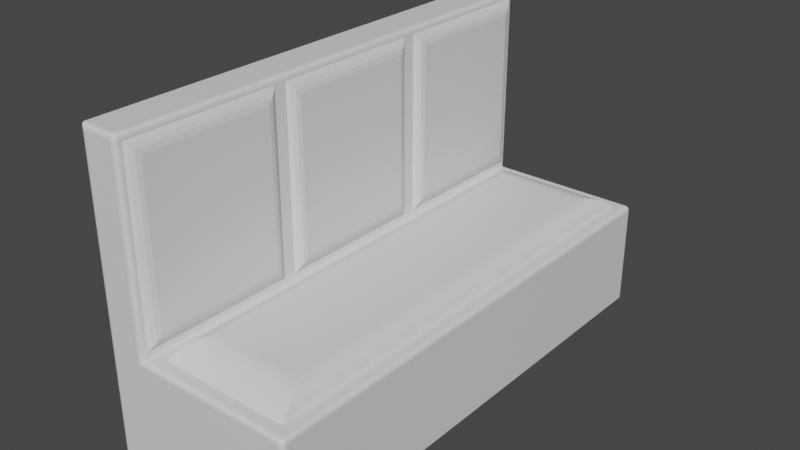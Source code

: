 # Source: bench.blend  (saved by Blender 2.81.16; exported with 4.5.12 LTS)
import bpy
from mathutils import Matrix  # noqa: F401  (used for matrix-valued properties, if any)

bpy.ops.wm.read_factory_settings(use_empty=True)
scene = bpy.context.scene
scene.name = 'Scene'

# ---- collections
col_collection = bpy.data.collections.new('Collection'); scene.collection.children.link(col_collection)

# ---- materials (node trees are filled in below, after node groups)
mat_bench_seat_body = bpy.data.materials.new('Bench Seat Body')
mat_bench_seat_body.use_transparent_shadow = False
mat_bench_seat_cushion = bpy.data.materials.new('Bench Seat Cushion')
mat_bench_seat_cushion.use_transparent_shadow = False

# ---- material node trees
mat_bench_seat_body.use_nodes = True; mat_bench_seat_body.node_tree.nodes.clear()
_N = mat_bench_seat_body.node_tree.nodes; _L = mat_bench_seat_body.node_tree.links
n0 = _N.new('ShaderNodeOutputMaterial'); n0.name = 'Material Output'; n0.location = (300, 300)
n1 = _N.new('ShaderNodeBsdfPrincipled'); n1.name = 'Principled BSDF'; n1.location = (10, 300)
n1.distribution = 'GGX'
n1.subsurface_method = 'BURLEY'
n1.inputs[3].default_value = 1.45
n1.inputs[27].default_value = (0.0, 0.0, 0.0, 1.0)
n1.inputs[28].default_value = 1.0
_L.new(n1.outputs[0], n0.inputs[0])
n0.is_active_output = True
mat_bench_seat_cushion.use_nodes = True; mat_bench_seat_cushion.node_tree.nodes.clear()
_N = mat_bench_seat_cushion.node_tree.nodes; _L = mat_bench_seat_cushion.node_tree.links
n0 = _N.new('ShaderNodeOutputMaterial'); n0.name = 'Material Output'; n0.location = (300, 300)
n1 = _N.new('ShaderNodeBsdfPrincipled'); n1.name = 'Principled BSDF'; n1.location = (10, 300)
n1.distribution = 'GGX'
n1.subsurface_method = 'BURLEY'
n1.inputs[3].default_value = 1.45
n1.inputs[27].default_value = (0.0, 0.0, 0.0, 1.0)
n1.inputs[28].default_value = 1.0
_L.new(n1.outputs[0], n0.inputs[0])
n0.is_active_output = True

# ---- world
world_world = bpy.data.worlds.new('World'); scene.world = world_world
world_world.use_nodes = True; world_world.node_tree.nodes.clear()
_N = world_world.node_tree.nodes; _L = world_world.node_tree.links
n0 = _N.new('ShaderNodeOutputWorld'); n0.name = 'World Output'; n0.location = (300, 300)
n1 = _N.new('ShaderNodeBackground'); n1.name = 'Background'; n1.location = (10, 300)
n1.inputs[0].default_value = (0.05088, 0.05088, 0.05088, 1.0)
_L.new(n1.outputs[0], n0.inputs[0])
n0.is_active_output = True
world_world.color = (0.05088, 0.05088, 0.05088)
world_world.use_sun_shadow = False
world_world.sun_shadow_jitter_overblur = 0.0

# ---- meshes
me_cube_002 = bpy.data.meshes.new('Cube.002')
me_cube_002.from_pydata([(-0.3954, 2.647, 1.2), (-0.3954, -2.647, 1.2), (-0.553, -2.804, 0.0), (-0.553, 2.804, 0.0), (1.056, 2.647, 1.2), (1.056, -2.647, 1.2), (-1.0, 0.9347, 3.383), (-1.0, -0.9347, 3.383), (-0.1667, 2.253, 1.377), (-0.3749, 2.572, 1.258), (-0.2202, 2.312, 1.372), (-0.2726, 2.38, 1.355), (-0.3186, 2.451, 1.328), (-0.3539, 2.517, 1.295), (-0.3749, -2.572, 1.258), (-0.1667, -2.253, 1.377), (-0.3539, -2.517, 1.295), (-0.3186, -2.451, 1.328), (-0.2726, -2.38, 1.355), (-0.2202, -2.312, 1.372), (1.035, -2.572, 1.258), (0.8271, -2.253, 1.377), (1.014, -2.517, 1.295), (0.979, -2.451, 1.328), (0.9329, -2.38, 1.355), (0.8806, -2.312, 1.372), (1.035, 2.572, 1.258), (0.8271, 2.253, 1.377), (1.014, 2.517, 1.295), (0.979, 2.451, 1.328), (0.9329, 2.38, 1.355), (0.8806, 2.312, 1.372), (-1.0, 0.9347, 0.0), (-1.0, -0.9347, 0.0), (-0.553, 0.9347, 1.2), (-0.553, -0.9347, 1.2), (-0.553, 0.9347, 0.0), (-0.553, -0.9347, 0.0), (1.213, -0.9347, 0.0), (1.213, 0.9347, 0.0), (-1.0, -0.9347, 1.2), (-1.0, 0.9347, 1.2), (-0.3954, 0.8822, 1.2), (-0.3954, -0.8822, 1.2), (1.056, 0.8822, 1.2), (1.056, -0.8822, 1.2), (-0.3749, 0.8573, 1.258), (-0.3749, -0.8573, 1.258), (-0.3539, -0.8389, 1.295), (-0.3539, 0.8389, 1.295), (-0.3186, -0.8169, 1.328), (-0.3186, 0.8169, 1.328), (-0.2726, -0.7934, 1.355), (-0.2726, 0.7934, 1.355), (-0.2202, -0.7708, 1.372), (-0.2202, 0.7708, 1.372), (-0.1667, -0.7511, 1.377), (-0.1667, 0.7511, 1.377), (0.8271, 0.7511, 1.377), (0.8271, -0.7511, 1.377), (0.8806, -0.7708, 1.372), (0.8806, 0.7708, 1.372), (0.9329, -0.7934, 1.355), (0.9329, 0.7934, 1.355), (0.979, -0.8169, 1.328), (0.979, 0.8169, 1.328), (1.014, -0.8389, 1.295), (1.014, 0.8389, 1.295), (1.035, -0.8573, 1.258), (1.035, 0.8573, 1.258), (-0.553, 1.009, 1.273), (-0.553, 2.73, 1.273), (-0.553, 2.73, 3.31), (-0.553, 1.009, 3.31), (-0.553, -2.73, 1.273), (-0.553, -1.009, 1.273), (-0.553, -1.009, 3.31), (-0.553, -2.73, 3.31), (-0.553, -0.861, 1.273), (-0.553, 0.861, 1.273), (-0.553, 0.861, 3.31), (-0.553, -0.861, 3.31), (-0.5248, 2.697, 1.312), (-0.4906, 2.602, 1.416), (-0.5006, 2.653, 1.362), (-0.4906, 1.137, 1.416), (-0.5248, 1.042, 1.312), (-0.5006, 1.086, 1.362), (-0.4906, 1.137, 3.167), (-0.5248, 1.042, 3.27), (-0.5006, 1.086, 3.221), (-0.5248, 2.697, 3.27), (-0.4906, 2.602, 3.167), (-0.5006, 2.653, 3.221), (-0.5248, -1.042, 1.312), (-0.4906, -1.137, 1.416), (-0.5006, -1.086, 1.362), (-0.4906, -2.602, 1.416), (-0.5248, -2.697, 1.312), (-0.5006, -2.653, 1.362), (-0.4906, -2.602, 3.167), (-0.5248, -2.697, 3.27), (-0.5006, -2.653, 3.221), (-0.5248, -1.042, 3.27), (-0.4906, -1.137, 3.167), (-0.5006, -1.086, 3.221), (-0.5248, 0.8278, 1.312), (-0.4906, 0.7321, 1.416), (-0.5006, 0.7832, 1.362), (-0.4906, -0.7321, 1.416), (-0.5248, -0.8278, 1.312), (-0.5006, -0.7832, 1.362), (-0.4906, -0.7321, 3.167), (-0.5248, -0.8278, 3.27), (-0.5006, -0.7832, 3.221), (-0.5248, 0.8278, 3.27), (-0.4906, 0.7321, 3.167), (-0.5006, 0.7832, 3.221), (-0.95, -2.804, 3.333), (-1.0, -2.754, 3.383), (-0.975, -2.797, 3.358), (-0.9933, -2.779, 3.377), (-0.95, 2.804, 3.333), (-1.0, 2.754, 3.383), (-0.975, 2.797, 3.358), (-0.9933, 2.779, 3.377), (-0.553, -2.754, 3.333), (-0.603, -2.754, 3.383), (-0.603, -2.804, 3.333), (-0.5597, -2.754, 3.358), (-0.5597, -2.779, 3.333), (-0.5662, -2.778, 3.357), (-0.603, -2.779, 3.377), (-0.578, -2.754, 3.377), (-0.5791, -2.778, 3.37), (-0.578, -2.798, 3.333), (-0.603, -2.798, 3.358), (-0.5791, -2.791, 3.357), (-0.603, 2.804, 3.333), (-0.603, 2.754, 3.383), (-0.553, 2.754, 3.333), (-0.603, 2.798, 3.358), (-0.578, 2.798, 3.333), (-0.5791, 2.791, 3.357), (-0.578, 2.754, 3.377), (-0.603, 2.779, 3.377), (-0.5791, 2.778, 3.37), (-0.5597, 2.779, 3.333), (-0.5597, 2.754, 3.358), (-0.5662, 2.778, 3.357), (-0.95, -2.804, 0.0), (-1.0, -2.754, 0.0), (-0.975, -2.797, 0.0), (-0.9933, -2.779, 0.0), (-1.0, 2.754, 0.0), (-0.95, 2.804, 0.0), (-0.9933, 2.779, 0.0), (-0.975, 2.797, 0.0), (1.213, -2.754, 0.0), (1.163, -2.804, 0.0), (1.207, -2.779, 0.0), (1.188, -2.797, 0.0), (1.163, 2.804, 0.0), (1.213, 2.754, 0.0), (1.188, 2.797, 0.0), (1.207, 2.779, 0.0), (-1.0, -2.754, 1.2), (-0.95, -2.804, 1.2), (-0.9933, -2.779, 1.2), (-0.975, -2.797, 1.2), (-0.95, 2.804, 1.2), (-1.0, 2.754, 1.2), (-0.975, 2.797, 1.2), (-0.9933, 2.779, 1.2), (-0.553, 2.754, 1.2), (-0.603, 2.804, 1.15), (-0.5597, 2.779, 1.193), (-0.578, 2.797, 1.175), (-0.603, -2.804, 1.15), (-0.553, -2.754, 1.2), (-0.578, -2.797, 1.175), (-0.5597, -2.779, 1.193), (1.213, -2.754, 1.15), (1.163, -2.754, 1.2), (1.163, -2.804, 1.15), (1.207, -2.754, 1.175), (1.207, -2.779, 1.15), (1.2, -2.778, 1.173), (1.163, -2.779, 1.193), (1.188, -2.754, 1.193), (1.187, -2.778, 1.186), (1.188, -2.798, 1.15), (1.163, -2.798, 1.175), (1.187, -2.791, 1.173), (1.213, 2.754, 1.15), (1.163, 2.804, 1.15), (1.163, 2.754, 1.2), (1.207, 2.779, 1.15), (1.207, 2.754, 1.175), (1.2, 2.778, 1.173), (1.163, 2.798, 1.175), (1.188, 2.798, 1.15), (1.187, 2.791, 1.173), (1.188, 2.754, 1.193), (1.163, 2.779, 1.193), (1.187, 2.778, 1.186), (-0.553, -0.9347, 3.333), (-0.603, -0.9347, 3.383), (-0.5597, -0.9347, 3.358), (-0.578, -0.9347, 3.377), (-0.603, 0.9347, 3.383), (-0.553, 0.9347, 3.333), (-0.578, 0.9347, 3.377), (-0.5597, 0.9347, 3.358), (1.163, 0.9181, 1.2), (1.213, 0.9347, 1.15), (1.188, 0.9264, 1.193), (1.207, 0.9325, 1.175), (1.213, -0.9347, 1.15), (1.163, -0.9181, 1.2), (1.207, -0.9325, 1.175), (1.188, -0.9264, 1.193)], [], [(76, 77, 101, 103), (207, 7, 119, 127), (126, 179, 74, 77), (1, 5, 20, 14), (32, 41, 171, 154), (167, 178, 128, 118), (154, 156, 157, 155, 3, 36, 32), (171, 41, 6, 123), (163, 194, 215, 39), (37, 38, 158, 160, 161, 159, 2), (33, 37, 2, 150, 152, 153, 151), (159, 184, 178, 2), (0, 4, 196, 174), (155, 170, 175, 3), (34, 174, 71, 70), (1, 43, 35, 179), (4, 44, 214, 196), (42, 0, 174, 34), (4, 0, 9, 26), (43, 1, 14, 47), (44, 4, 26, 69), (27, 8, 57, 58), (47, 14, 16, 48), (48, 16, 17, 50), (50, 17, 18, 52), (52, 18, 19, 54), (54, 19, 15, 56), (21, 15, 19, 25), (25, 19, 18, 24), (24, 18, 17, 23), (23, 17, 16, 22), (22, 16, 14, 20), (59, 21, 25, 60), (60, 25, 24, 62), (62, 24, 23, 64), (64, 23, 22, 66), (66, 22, 20, 68), (8, 27, 31, 10), (10, 31, 30, 11), (11, 30, 29, 12), (12, 29, 28, 13), (13, 28, 26, 9), (59, 56, 15, 21), (58, 57, 56, 59), (28, 67, 69, 26), (67, 66, 68, 69), (29, 65, 67, 28), (65, 64, 66, 67), (30, 63, 65, 29), (63, 62, 64, 65), (31, 61, 63, 30), (61, 60, 62, 63), (27, 58, 61, 31), (58, 59, 60, 61), (10, 55, 57, 8), (55, 54, 56, 57), (11, 53, 55, 10), (53, 52, 54, 55), (12, 51, 53, 11), (51, 50, 52, 53), (13, 49, 51, 12), (49, 48, 50, 51), (9, 46, 49, 13), (46, 47, 48, 49), (5, 45, 68, 20), (45, 44, 69, 68), (0, 42, 46, 9), (42, 43, 47, 46), (211, 206, 81, 80), (45, 5, 183, 219), (43, 42, 34, 35), (2, 178, 167, 150), (33, 40, 41, 32), (3, 162, 164, 165, 163, 39, 36), (44, 45, 219, 214), (3, 175, 195, 162), (36, 39, 38, 37), (175, 170, 122, 138), (206, 35, 78, 81), (139, 123, 6, 210), (41, 40, 7, 6), (38, 218, 182, 158), (32, 36, 37, 33), (73, 70, 86, 89), (179, 35, 75, 74), (140, 211, 73, 72), (151, 166, 40, 33), (39, 215, 218, 38), (5, 1, 179, 183), (34, 211, 80, 79), (174, 140, 72, 71), (206, 126, 77, 76), (35, 34, 79, 78), (211, 34, 70, 73), (210, 6, 7, 207), (35, 206, 76, 75), (71, 72, 91, 82), (75, 76, 103, 94), (79, 80, 115, 106), (109, 107, 116, 112), (74, 75, 94, 98), (77, 74, 98, 101), (80, 81, 113, 115), (85, 83, 92, 88), (78, 79, 106, 110), (81, 78, 110, 113), (72, 73, 89, 91), (97, 95, 104, 100), (83, 85, 87, 84), (84, 87, 86, 82), (85, 88, 90, 87), (87, 90, 89, 86), (92, 83, 84, 93), (93, 84, 82, 91), (91, 89, 90, 93), (93, 90, 88, 92), (95, 97, 99, 96), (96, 99, 98, 94), (97, 100, 102, 99), (99, 102, 101, 98), (94, 103, 105, 96), (96, 105, 104, 95), (103, 101, 102, 105), (105, 102, 100, 104), (107, 109, 111, 108), (108, 111, 110, 106), (109, 112, 114, 111), (111, 114, 113, 110), (106, 115, 117, 108), (108, 117, 116, 107), (115, 113, 114, 117), (117, 114, 112, 116), (70, 71, 82, 86), (126, 129, 131, 130), (129, 133, 134, 131), (127, 132, 134, 133), (132, 136, 137, 134), (128, 135, 137, 136), (135, 130, 131, 137), (131, 134, 137), (138, 141, 143, 142), (141, 145, 146, 143), (139, 144, 146, 145), (144, 148, 149, 146), (140, 147, 149, 148), (147, 142, 143, 149), (143, 146, 149), (182, 185, 187, 186), (185, 189, 190, 187), (183, 188, 190, 189), (188, 192, 193, 190), (184, 191, 193, 192), (191, 186, 187, 193), (187, 190, 193), (194, 197, 199, 198), (197, 201, 202, 199), (195, 200, 202, 201), (200, 204, 205, 202), (196, 203, 205, 204), (203, 198, 199, 205), (199, 202, 205), (179, 126, 130, 181), (181, 130, 135, 180), (180, 135, 128, 178), (140, 174, 176, 147), (147, 176, 177, 142), (142, 177, 175, 138), (122, 170, 172, 124), (124, 172, 173, 125), (125, 173, 171, 123), (167, 118, 120, 169), (169, 120, 121, 168), (168, 121, 119, 166), (127, 119, 121, 132), (132, 121, 120, 136), (136, 120, 118, 128), (123, 139, 145, 125), (125, 145, 141, 124), (124, 141, 138, 122), (207, 127, 133, 209), (209, 133, 129, 208), (208, 129, 126, 206), (170, 155, 157, 172), (172, 157, 156, 173), (173, 156, 154, 171), (194, 163, 165, 197), (197, 165, 164, 201), (201, 164, 162, 195), (184, 159, 161, 191), (191, 161, 160, 186), (186, 160, 158, 182), (150, 167, 169, 152), (152, 169, 168, 153), (153, 168, 166, 151), (183, 179, 181, 188), (188, 181, 180, 192), (192, 180, 178, 184), (219, 183, 189, 221), (221, 189, 185, 220), (220, 185, 182, 218), (174, 196, 204, 176), (176, 204, 200, 177), (177, 200, 195, 175), (139, 210, 212, 144), (144, 212, 213, 148), (148, 213, 211, 140), (210, 207, 209, 212), (212, 209, 208, 213), (213, 208, 206, 211), (196, 214, 216, 203), (203, 216, 217, 198), (198, 217, 215, 194), (214, 219, 221, 216), (216, 221, 220, 217), (217, 220, 218, 215), (40, 166, 119, 7)])
me_cube_002.polygons.foreach_set('material_index', [1, 0, 0, 1, 0, 0, 0, 0, 0, 0, 0, 0, 0, 0, 0, 0, 0, 0, 1, 1, 1, 1, 1, 1, 1, 1, 1, 1, 1, 1, 1, 1, 1, 1, 1, 1, 1, 1, 1, 1, 1, 1, 1, 1, 1, 1, 1, 1, 1, 1, 1, 1, 1, 1, 1, 1, 1, 1, 1, 1, 1, 1, 1, 1, 1, 1, 1, 1, 0, 0, 0, 0, 0, 0, 0, 0, 0, 0, 0, 0, 0, 0, 0, 1, 0, 0, 0, 0, 0, 0, 0, 0, 0, 0, 0, 0, 1, 1, 1, 1, 1, 1, 1, 1, 1, 1, 1, 1, 1, 1, 1, 1, 1, 1, 1, 1, 1, 1, 1, 1, 1, 1, 1, 1, 1, 1, 1, 1, 1, 1, 1, 1, 1, 0, 0, 0, 0, 0, 0, 0, 0, 0, 0, 0, 0, 0, 0, 0, 0, 0, 0, 0, 0, 0, 0, 0, 0, 0, 0, 0, 0, 0, 0, 0, 0, 0, 0, 0, 0, 0, 0, 0, 0, 0, 0, 0, 0, 0, 0, 0, 0, 0, 0, 0, 0, 0, 0, 0, 0, 0, 0, 0, 0, 0, 0, 0, 0, 0, 0, 0, 0, 0, 0, 0, 0, 0, 0, 0, 0, 0, 0, 0, 0, 0, 0, 0])
_uv = me_cube_002.uv_layers.new(name='UVMap')
_uv.uv.foreach_set('vector', [0.5064, 0.1674, 0.5064, 0.01406, 0.5097, 0.01701, 0.5097, 0.1645, 0.9648, 0.3405, 0.9994, 0.3405, 0.9994, 0.5025, 0.9648, 0.5025, 0.5043, 0.01194, 0.6905, 0.01194, 0.684, 0.01406, 0.5064, 0.01406, 0.7094, 0.02153, 0.836, 0.02153, 0.834, 0.02819, 0.711, 0.02819, 0.2937, 0.174, 0.1911, 0.174, 0.1911, 0.01194, 0.2937, 0.01194, 0.4899, 0.7135, 0.4596, 0.7179, 0.4596, 0.5234, 0.4899, 0.5234, 0.3009, 0.01194, 0.3015, 0.009718, 0.3031, 0.008089, 0.3053, 0.007492, 0.34, 0.007492, 0.34, 0.174, 0.3009, 0.174, 0.1911, 0.01194, 0.1911, 0.174, 0.00434, 0.174, 0.00434, 0.01194, 0.9583, 0.5025, 0.858, 0.5025, 0.858, 0.3405, 0.9583, 0.3405, 0.34, 0.3405, 0.4942, 0.3405, 0.4942, 0.5025, 0.4936, 0.5047, 0.492, 0.5064, 0.4899, 0.507, 0.34, 0.507, 0.3009, 0.3405, 0.34, 0.3405, 0.34, 0.507, 0.3053, 0.507, 0.3031, 0.5064, 0.3015, 0.5047, 0.3009, 0.5025, 0.3053, 0.8203, 0.3053, 0.7179, 0.4596, 0.7179, 0.4552, 0.8203, 0.7094, 0.4929, 0.836, 0.4929, 0.8454, 0.5025, 0.6956, 0.5025, 0.1918, 0.519, 0.1918, 0.6258, 0.1615, 0.6213, 0.1571, 0.519, 0.6905, 0.3405, 0.6905, 0.5025, 0.684, 0.5004, 0.684, 0.347, 0.7094, 0.02153, 0.7094, 0.1787, 0.6956, 0.174, 0.6956, 0.01194, 0.836, 0.4929, 0.836, 0.3358, 0.8454, 0.339, 0.8454, 0.5025, 0.7094, 0.3358, 0.7094, 0.4929, 0.6956, 0.5025, 0.6956, 0.3405, 0.836, 0.4929, 0.7094, 0.4929, 0.711, 0.4863, 0.834, 0.4863, 0.2116, 0.8358, 0.2116, 0.9929, 0.2062, 0.9863, 0.2062, 0.8336, 0.2201, 0.8358, 0.2201, 0.9929, 0.2151, 0.9863, 0.2151, 0.8336, 0.8154, 0.4579, 0.7287, 0.4579, 0.7287, 0.3241, 0.8154, 0.3241, 0.2062, 0.8336, 0.2062, 0.9863, 0.2027, 0.9814, 0.2027, 0.8319, 0.2027, 0.8319, 0.2027, 0.9814, 0.1993, 0.9755, 0.1993, 0.83, 0.7156, 0.1845, 0.7156, 0.03897, 0.7195, 0.04524, 0.7195, 0.1866, 0.7195, 0.1866, 0.7195, 0.04524, 0.724, 0.0513, 0.724, 0.1886, 0.724, 0.1886, 0.724, 0.0513, 0.7287, 0.05654, 0.7287, 0.1903, 0.8154, 0.05654, 0.7287, 0.05654, 0.724, 0.0513, 0.8201, 0.0513, 0.8201, 0.0513, 0.724, 0.0513, 0.7195, 0.04524, 0.8247, 0.04524, 0.8247, 0.04524, 0.7195, 0.04524, 0.7156, 0.03897, 0.8288, 0.03897, 0.8288, 0.03897, 0.7156, 0.03897, 0.7127, 0.0331, 0.832, 0.0331, 0.832, 0.0331, 0.7127, 0.0331, 0.711, 0.02819, 0.834, 0.02819, 0.8154, 0.1903, 0.8154, 0.05654, 0.8201, 0.0513, 0.8201, 0.1886, 0.8201, 0.1886, 0.8201, 0.0513, 0.8247, 0.04524, 0.8247, 0.1866, 0.8247, 0.1866, 0.8247, 0.04524, 0.8288, 0.03897, 0.8288, 0.1845, 0.8288, 0.1845, 0.8288, 0.03897, 0.832, 0.0331, 0.832, 0.1825, 0.2119, 0.6825, 0.2119, 0.5331, 0.2151, 0.5282, 0.2151, 0.6809, 0.7287, 0.4579, 0.8154, 0.4579, 0.8201, 0.4632, 0.724, 0.4632, 0.724, 0.4632, 0.8201, 0.4632, 0.8247, 0.4692, 0.7195, 0.4692, 0.7195, 0.4692, 0.8247, 0.4692, 0.8288, 0.4755, 0.7156, 0.4755, 0.7156, 0.4755, 0.8288, 0.4755, 0.832, 0.4814, 0.7127, 0.4814, 0.7127, 0.4814, 0.832, 0.4814, 0.834, 0.4863, 0.711, 0.4863, 0.8154, 0.1903, 0.7287, 0.1903, 0.7287, 0.05654, 0.8154, 0.05654, 0.8154, 0.3241, 0.7287, 0.3241, 0.7287, 0.1903, 0.8154, 0.1903, 0.2119, 0.9814, 0.2119, 0.8319, 0.2151, 0.8336, 0.2151, 0.9863, 0.2119, 0.8319, 0.2119, 0.6825, 0.2151, 0.6809, 0.2151, 0.8336, 0.8288, 0.4755, 0.8288, 0.33, 0.832, 0.3319, 0.832, 0.4814, 0.8288, 0.33, 0.8288, 0.1845, 0.832, 0.1825, 0.832, 0.3319, 0.8247, 0.4692, 0.8247, 0.3279, 0.8288, 0.33, 0.8288, 0.4755, 0.8247, 0.3279, 0.8247, 0.1866, 0.8288, 0.1845, 0.8288, 0.33, 0.8201, 0.4632, 0.8201, 0.3259, 0.8247, 0.3279, 0.8247, 0.4692, 0.8201, 0.3259, 0.8201, 0.1886, 0.8247, 0.1866, 0.8247, 0.3279, 0.8154, 0.4579, 0.8154, 0.3241, 0.8201, 0.3259, 0.8201, 0.4632, 0.8154, 0.3241, 0.8154, 0.1903, 0.8201, 0.1886, 0.8201, 0.3259, 0.724, 0.4632, 0.724, 0.3259, 0.7287, 0.3241, 0.7287, 0.4579, 0.724, 0.3259, 0.724, 0.1886, 0.7287, 0.1903, 0.7287, 0.3241, 0.7195, 0.4692, 0.7195, 0.3279, 0.724, 0.3259, 0.724, 0.4632, 0.7195, 0.3279, 0.7195, 0.1866, 0.724, 0.1886, 0.724, 0.3259, 0.7156, 0.4755, 0.7156, 0.33, 0.7195, 0.3279, 0.7195, 0.4692, 0.7156, 0.33, 0.7156, 0.1845, 0.7195, 0.1866, 0.7195, 0.3279, 0.2027, 0.5331, 0.2027, 0.6825, 0.1993, 0.6845, 0.1993, 0.539, 0.2027, 0.6825, 0.2027, 0.8319, 0.1993, 0.83, 0.1993, 0.6845, 0.2062, 0.5282, 0.2062, 0.6809, 0.2027, 0.6825, 0.2027, 0.5331, 0.2062, 0.6809, 0.2062, 0.8336, 0.2027, 0.8319, 0.2027, 0.6825, 0.2201, 0.5215, 0.2201, 0.6787, 0.2151, 0.6809, 0.2151, 0.5282, 0.2201, 0.6787, 0.2201, 0.8358, 0.2151, 0.8336, 0.2151, 0.6809, 0.2116, 0.5215, 0.2116, 0.6787, 0.2062, 0.6809, 0.2062, 0.5282, 0.2116, 0.6787, 0.2116, 0.8358, 0.2062, 0.8336, 0.2062, 0.6809, 0.5043, 0.3405, 0.5043, 0.174, 0.5064, 0.1806, 0.5064, 0.3339, 0.836, 0.1787, 0.836, 0.02153, 0.8454, 0.01194, 0.8454, 0.1755, 0.7094, 0.1787, 0.7094, 0.3358, 0.6956, 0.3405, 0.6956, 0.174, 0.4552, 0.8203, 0.4596, 0.7179, 0.4899, 0.7135, 0.4899, 0.8203, 0.2937, 0.3405, 0.1911, 0.3405, 0.1911, 0.174, 0.2937, 0.174, 0.34, 0.007492, 0.4899, 0.007492, 0.492, 0.008089, 0.4936, 0.009718, 0.4942, 0.01194, 0.4942, 0.174, 0.34, 0.174, 0.836, 0.3358, 0.836, 0.1787, 0.8454, 0.1755, 0.8454, 0.339, 0.1571, 0.519, 0.1615, 0.6213, 0.007265, 0.6213, 0.007265, 0.519, 0.34, 0.174, 0.4942, 0.174, 0.4942, 0.3405, 0.34, 0.3405, 0.1615, 0.6213, 0.1918, 0.6258, 0.1918, 0.8158, 0.1615, 0.8158, 0.5043, 0.174, 0.6905, 0.174, 0.684, 0.1806, 0.5064, 0.1806, 0.9648, 0.01194, 0.9994, 0.01194, 0.9994, 0.174, 0.9648, 0.174, 0.1911, 0.174, 0.1911, 0.3405, 0.00434, 0.3405, 0.00434, 0.174, 0.9583, 0.174, 0.858, 0.174, 0.858, 0.01194, 0.9583, 0.01194, 0.3009, 0.174, 0.34, 0.174, 0.34, 0.3405, 0.3009, 0.3405, 0.5064, 0.347, 0.684, 0.347, 0.6805, 0.35, 0.5097, 0.35, 0.6905, 0.01194, 0.6905, 0.174, 0.684, 0.1674, 0.684, 0.01406, 0.5043, 0.5025, 0.5043, 0.3405, 0.5064, 0.347, 0.5064, 0.5004, 0.2937, 0.5025, 0.1911, 0.5025, 0.1911, 0.3405, 0.2937, 0.3405, 0.9583, 0.3405, 0.858, 0.3405, 0.858, 0.174, 0.9583, 0.174, 0.836, 0.02153, 0.7094, 0.02153, 0.6956, 0.01194, 0.8454, 0.01194, 0.6905, 0.3405, 0.5043, 0.3405, 0.5064, 0.3339, 0.684, 0.3339, 0.6905, 0.5025, 0.5043, 0.5025, 0.5064, 0.5004, 0.684, 0.5004, 0.5043, 0.174, 0.5043, 0.01194, 0.5064, 0.01406, 0.5064, 0.1674, 0.6905, 0.174, 0.6905, 0.3405, 0.684, 0.3339, 0.684, 0.1806, 0.5043, 0.3405, 0.6905, 0.3405, 0.684, 0.347, 0.5064, 0.347, 0.9648, 0.174, 0.9994, 0.174, 0.9994, 0.3405, 0.9648, 0.3405, 0.6905, 0.174, 0.5043, 0.174, 0.5064, 0.1674, 0.684, 0.1674, 0.684, 0.5004, 0.5064, 0.5004, 0.5097, 0.4974, 0.6805, 0.4974, 0.684, 0.1674, 0.5064, 0.1674, 0.5097, 0.1645, 0.6805, 0.1645, 0.684, 0.3339, 0.5064, 0.3339, 0.5097, 0.331, 0.6805, 0.331, 0.6714, 0.192, 0.6714, 0.3224, 0.5186, 0.3224, 0.5186, 0.192, 0.684, 0.01406, 0.684, 0.1674, 0.6805, 0.1645, 0.6805, 0.01701, 0.5064, 0.01406, 0.684, 0.01406, 0.6805, 0.01701, 0.5097, 0.01701, 0.5064, 0.3339, 0.5064, 0.1806, 0.5097, 0.1835, 0.5097, 0.331, 0.6714, 0.3585, 0.6714, 0.4889, 0.5186, 0.4889, 0.5186, 0.3585, 0.684, 0.1806, 0.684, 0.3339, 0.6805, 0.331, 0.6805, 0.1835, 0.5064, 0.1806, 0.684, 0.1806, 0.6805, 0.1835, 0.5097, 0.1835, 0.5064, 0.5004, 0.5064, 0.347, 0.5097, 0.35, 0.5097, 0.4974, 0.6714, 0.02554, 0.6714, 0.1559, 0.5186, 0.1559, 0.5186, 0.02554, 0.6714, 0.4889, 0.6714, 0.3585, 0.676, 0.354, 0.676, 0.4935, 0.676, 0.4935, 0.676, 0.354, 0.6805, 0.35, 0.6805, 0.4974, 0.6714, 0.3585, 0.5186, 0.3585, 0.514, 0.354, 0.676, 0.354, 0.676, 0.354, 0.514, 0.354, 0.5097, 0.35, 0.6805, 0.35, 0.5186, 0.4889, 0.6714, 0.4889, 0.676, 0.4935, 0.514, 0.4935, 0.514, 0.4935, 0.676, 0.4935, 0.6805, 0.4974, 0.5097, 0.4974, 0.5097, 0.4974, 0.5097, 0.35, 0.514, 0.354, 0.514, 0.4935, 0.514, 0.4935, 0.514, 0.354, 0.5186, 0.3585, 0.5186, 0.4889, 0.6714, 0.1559, 0.6714, 0.02554, 0.676, 0.02099, 0.676, 0.1605, 0.676, 0.1605, 0.676, 0.02099, 0.6805, 0.01701, 0.6805, 0.1645, 0.6714, 0.02554, 0.5186, 0.02554, 0.514, 0.02099, 0.676, 0.02099, 0.676, 0.02099, 0.514, 0.02099, 0.5097, 0.01701, 0.6805, 0.01701, 0.6805, 0.1645, 0.5097, 0.1645, 0.514, 0.1605, 0.676, 0.1605, 0.676, 0.1605, 0.514, 0.1605, 0.5186, 0.1559, 0.6714, 0.1559, 0.5097, 0.1645, 0.5097, 0.01701, 0.514, 0.02099, 0.514, 0.1605, 0.514, 0.1605, 0.514, 0.02099, 0.5186, 0.02554, 0.5186, 0.1559, 0.6714, 0.3224, 0.6714, 0.192, 0.676, 0.1875, 0.676, 0.327, 0.676, 0.327, 0.676, 0.1875, 0.6805, 0.1835, 0.6805, 0.331, 0.6714, 0.192, 0.5186, 0.192, 0.514, 0.1875, 0.676, 0.1875, 0.676, 0.1875, 0.514, 0.1875, 0.5097, 0.1835, 0.6805, 0.1835, 0.6805, 0.331, 0.5097, 0.331, 0.514, 0.327, 0.676, 0.327, 0.676, 0.327, 0.514, 0.327, 0.5186, 0.3224, 0.6714, 0.3224, 0.5097, 0.331, 0.5097, 0.1835, 0.514, 0.1875, 0.514, 0.327, 0.514, 0.327, 0.514, 0.1875, 0.5186, 0.192, 0.5186, 0.3224, 0.684, 0.347, 0.684, 0.5004, 0.6805, 0.4974, 0.6805, 0.35, 0.5043, 0.01194, 0.5022, 0.01194, 0.5023, 0.009815, 0.5043, 0.009721, 0.5022, 0.01194, 0.5, 0.01194, 0.5, 0.009815, 0.5023, 0.009815, 0.9648, 0.5025, 0.9648, 0.5047, 0.9627, 0.5046, 0.9626, 0.5025, 0.9648, 0.5047, 0.9648, 0.507, 0.9627, 0.507, 0.9627, 0.5046, 0.4596, 0.5234, 0.4574, 0.5234, 0.4575, 0.5213, 0.4596, 0.5212, 0.4574, 0.5234, 0.4552, 0.5234, 0.4552, 0.5213, 0.4575, 0.5213, 0.5023, 0.009815, 0.5017, 0.00924, 0.5017, 0.00924, 0.1615, 0.8158, 0.1615, 0.8181, 0.1594, 0.818, 0.1593, 0.8158, 0.1615, 0.8181, 0.1615, 0.8203, 0.1594, 0.8203, 0.1594, 0.818, 0.9648, 0.01194, 0.9626, 0.01194, 0.9627, 0.009815, 0.9648, 0.009721, 0.9626, 0.01194, 0.9604, 0.01194, 0.9604, 0.009815, 0.9627, 0.009815, 0.5043, 0.5025, 0.5043, 0.5047, 0.5023, 0.5046, 0.5022, 0.5025, 0.5043, 0.5047, 0.5043, 0.507, 0.5023, 0.507, 0.5023, 0.5046, 0.1594, 0.818, 0.1594, 0.8203, 0.1571, 0.818, 0.858, 0.01194, 0.8558, 0.01194, 0.8559, 0.009815, 0.858, 0.009721, 0.8558, 0.01194, 0.8536, 0.01194, 0.8536, 0.009815, 0.8559, 0.009815, 0.8454, 0.01194, 0.8454, 0.009721, 0.8475, 0.009815, 0.8476, 0.01194, 0.8454, 0.009721, 0.8454, 0.007492, 0.8475, 0.007492, 0.8475, 0.009815, 0.3053, 0.7179, 0.3031, 0.7179, 0.3032, 0.7158, 0.3053, 0.7157, 0.3031, 0.7179, 0.3009, 0.7179, 0.3009, 0.7158, 0.3032, 0.7158, 0.8559, 0.009815, 0.8536, 0.009815, 0.8559, 0.007492, 0.858, 0.5025, 0.858, 0.5047, 0.8559, 0.5046, 0.8558, 0.5025, 0.858, 0.5047, 0.858, 0.507, 0.8559, 0.507, 0.8559, 0.5046, 0.007265, 0.6213, 0.007265, 0.6236, 0.005177, 0.6235, 0.005085, 0.6213, 0.007265, 0.6236, 0.007265, 0.6258, 0.005177, 0.6258, 0.005177, 0.6235, 0.8454, 0.5025, 0.8476, 0.5025, 0.8475, 0.5046, 0.8454, 0.5047, 0.8476, 0.5025, 0.8497, 0.5025, 0.8497, 0.5046, 0.8475, 0.5046, 0.8559, 0.5046, 0.8559, 0.507, 0.8536, 0.5046, 0.6905, 0.01194, 0.5043, 0.01194, 0.5043, 0.009721, 0.691, 0.009718, 0.691, 0.009718, 0.5043, 0.009721, 0.5043, 0.007492, 0.6905, 0.007492, 0.4574, 0.7157, 0.4574, 0.5234, 0.4596, 0.5234, 0.4596, 0.7179, 0.5043, 0.5025, 0.6905, 0.5025, 0.691, 0.5047, 0.5043, 0.5047, 0.5043, 0.5047, 0.691, 0.5047, 0.6905, 0.507, 0.5043, 0.507, 0.1593, 0.8158, 0.1593, 0.6236, 0.1615, 0.6213, 0.1615, 0.8158, 0.1918, 0.8158, 0.1918, 0.6258, 0.194, 0.6258, 0.194, 0.8181, 0.194, 0.8181, 0.194, 0.6258, 0.1962, 0.6258, 0.1962, 0.8197, 0.004913, 0.009718, 0.1911, 0.009718, 0.1911, 0.01194, 0.00434, 0.01194, 0.4899, 0.7135, 0.4899, 0.5234, 0.492, 0.5212, 0.492, 0.7135, 0.492, 0.7135, 0.492, 0.5212, 0.4942, 0.5196, 0.4942, 0.7135, 0.1911, 0.5047, 0.004913, 0.5047, 0.00434, 0.5025, 0.1911, 0.5025, 0.9648, 0.5025, 0.9994, 0.5025, 0.9988, 0.5047, 0.9648, 0.5047, 0.9648, 0.5047, 0.9988, 0.5047, 0.9972, 0.507, 0.9648, 0.507, 0.4596, 0.5212, 0.492, 0.5212, 0.4899, 0.5234, 0.4596, 0.5234, 0.9994, 0.01194, 0.9648, 0.01194, 0.9648, 0.009721, 0.9988, 0.009718, 0.9988, 0.009718, 0.9648, 0.009721, 0.9648, 0.007492, 0.9972, 0.007492, 0.194, 0.8181, 0.1615, 0.8181, 0.1615, 0.8158, 0.1918, 0.8158, 0.9648, 0.3405, 0.9648, 0.5025, 0.9626, 0.5025, 0.9626, 0.3405, 0.9626, 0.3405, 0.9626, 0.5025, 0.9604, 0.5025, 0.9604, 0.3405, 0.5022, 0.174, 0.5022, 0.01194, 0.5043, 0.01194, 0.5043, 0.174, 0.1918, 0.6258, 0.1918, 0.519, 0.194, 0.519, 0.194, 0.6258, 0.194, 0.6258, 0.194, 0.519, 0.1962, 0.519, 0.1962, 0.6258, 0.1911, 0.009718, 0.2937, 0.009718, 0.2937, 0.01194, 0.1911, 0.01194, 0.858, 0.5025, 0.9583, 0.5025, 0.9583, 0.5047, 0.858, 0.5047, 0.858, 0.5047, 0.9583, 0.5047, 0.9583, 0.507, 0.858, 0.507, 0.005085, 0.6213, 0.005082, 0.519, 0.007265, 0.519, 0.007265, 0.6213, 0.3053, 0.7179, 0.3053, 0.8203, 0.3031, 0.8203, 0.3031, 0.7179, 0.3031, 0.7179, 0.3031, 0.8203, 0.3009, 0.8203, 0.3009, 0.7179, 0.858, 0.009721, 0.9583, 0.009718, 0.9583, 0.01194, 0.858, 0.01194, 0.4899, 0.8203, 0.4899, 0.7135, 0.492, 0.7135, 0.492, 0.8203, 0.492, 0.8203, 0.492, 0.7135, 0.4942, 0.7135, 0.4942, 0.8203, 0.2937, 0.5047, 0.1911, 0.5047, 0.1911, 0.5025, 0.2937, 0.5025, 0.8454, 0.01194, 0.6956, 0.01194, 0.695, 0.009718, 0.8454, 0.009721, 0.8454, 0.009721, 0.695, 0.009718, 0.6956, 0.007492, 0.8454, 0.007492, 0.3053, 0.7157, 0.4574, 0.7157, 0.4596, 0.7179, 0.3053, 0.7179, 0.8454, 0.1755, 0.8454, 0.01194, 0.8476, 0.01194, 0.8476, 0.1747, 0.8476, 0.1747, 0.8476, 0.01194, 0.8497, 0.01194, 0.8497, 0.174, 0.8558, 0.1742, 0.8558, 0.01194, 0.858, 0.01194, 0.858, 0.174, 0.6956, 0.5025, 0.8454, 0.5025, 0.8454, 0.5047, 0.695, 0.5047, 0.695, 0.5047, 0.8454, 0.5047, 0.8454, 0.507, 0.6956, 0.507, 0.1593, 0.6236, 0.007265, 0.6236, 0.007265, 0.6213, 0.1615, 0.6213, 0.9648, 0.01194, 0.9648, 0.174, 0.9626, 0.174, 0.9626, 0.01194, 0.9626, 0.01194, 0.9626, 0.174, 0.9604, 0.174, 0.9604, 0.01194, 0.5022, 0.5025, 0.5022, 0.3405, 0.5043, 0.3405, 0.5043, 0.5025, 0.9648, 0.174, 0.9648, 0.3405, 0.9626, 0.3405, 0.9626, 0.174, 0.9626, 0.174, 0.9626, 0.3405, 0.9604, 0.3405, 0.9604, 0.174, 0.5022, 0.3405, 0.5022, 0.174, 0.5043, 0.174, 0.5043, 0.3405, 0.8454, 0.5025, 0.8454, 0.339, 0.8476, 0.3397, 0.8476, 0.5025, 0.8476, 0.5025, 0.8476, 0.3397, 0.8497, 0.3405, 0.8497, 0.5025, 0.8558, 0.5025, 0.8558, 0.3403, 0.858, 0.3405, 0.858, 0.5025, 0.8454, 0.339, 0.8454, 0.1755, 0.8476, 0.1747, 0.8476, 0.3397, 0.8476, 0.3397, 0.8476, 0.1747, 0.8497, 0.1742, 0.8497, 0.3403, 0.8558, 0.3403, 0.8558, 0.1742, 0.858, 0.174, 0.858, 0.3405, 0.1911, 0.3405, 0.1911, 0.5025, 0.00434, 0.5025, 0.00434, 0.3405])
me_cube_002.materials.append(mat_bench_seat_body)
me_cube_002.materials.append(mat_bench_seat_cushion)
me_cube_002.use_remesh_fix_poles = True
me_cube_002.use_remesh_preserve_attributes = False
me_cube_002.use_mirror_vertex_groups = False
me_cube_002.update()

# ---- objects
ob_bench_seat = bpy.data.objects.new('Bench Seat', me_cube_002)

# ---- transforms, parenting, visibility, modifiers, constraints
ob_bench_seat.location = (0.0, 0.0, 0.0)
ob_bench_seat.lineart.crease_threshold = 0.0

# ---- collection membership
col_collection.objects.link(ob_bench_seat)

# ---- scene / render settings (as saved in the file)
scene.frame_start = 1; scene.frame_end = 250; scene.frame_set(1)
scene.render.engine = 'BLENDER_EEVEE_NEXT'
scene.cycles.use_denoising = False
scene.cycles.samples = 128
scene.cycles.sampling_pattern = 'TABULATED_SOBOL'
scene.cycles.use_adaptive_sampling = False
scene.cycles.use_light_tree = False
scene.view_settings.view_transform = 'Filmic'
bpy.context.view_layer.update()

# ---- added for rendering (the .blend has no active camera and no usable light): camera, sun
cam_auto = bpy.data.cameras.new('AutoCamera')
cam_auto.lens = 50.0
cam_auto.sensor_width = 36.0
cam_auto.clip_end = 1000.0
ob_auto_camera = bpy.data.objects.new('AutoCamera', cam_auto)
scene.collection.objects.link(ob_auto_camera)
ob_auto_camera.location = (6.5034, -7.67608, 6.80903)
ob_auto_camera.rotation_euler = (1.09748, -7.21219e-08, 0.694738)
scene.camera = ob_auto_camera
light_auto_sun = bpy.data.lights.new('AutoSun', 'SUN')
light_auto_sun.energy = 3.0
light_auto_sun.angle = 0.0523599
ob_auto_sun = bpy.data.objects.new('AutoSun', light_auto_sun)
scene.collection.objects.link(ob_auto_sun)
ob_auto_sun.rotation_euler = (0.872665, 0.174533, 0.523599)
bpy.context.view_layer.update()
